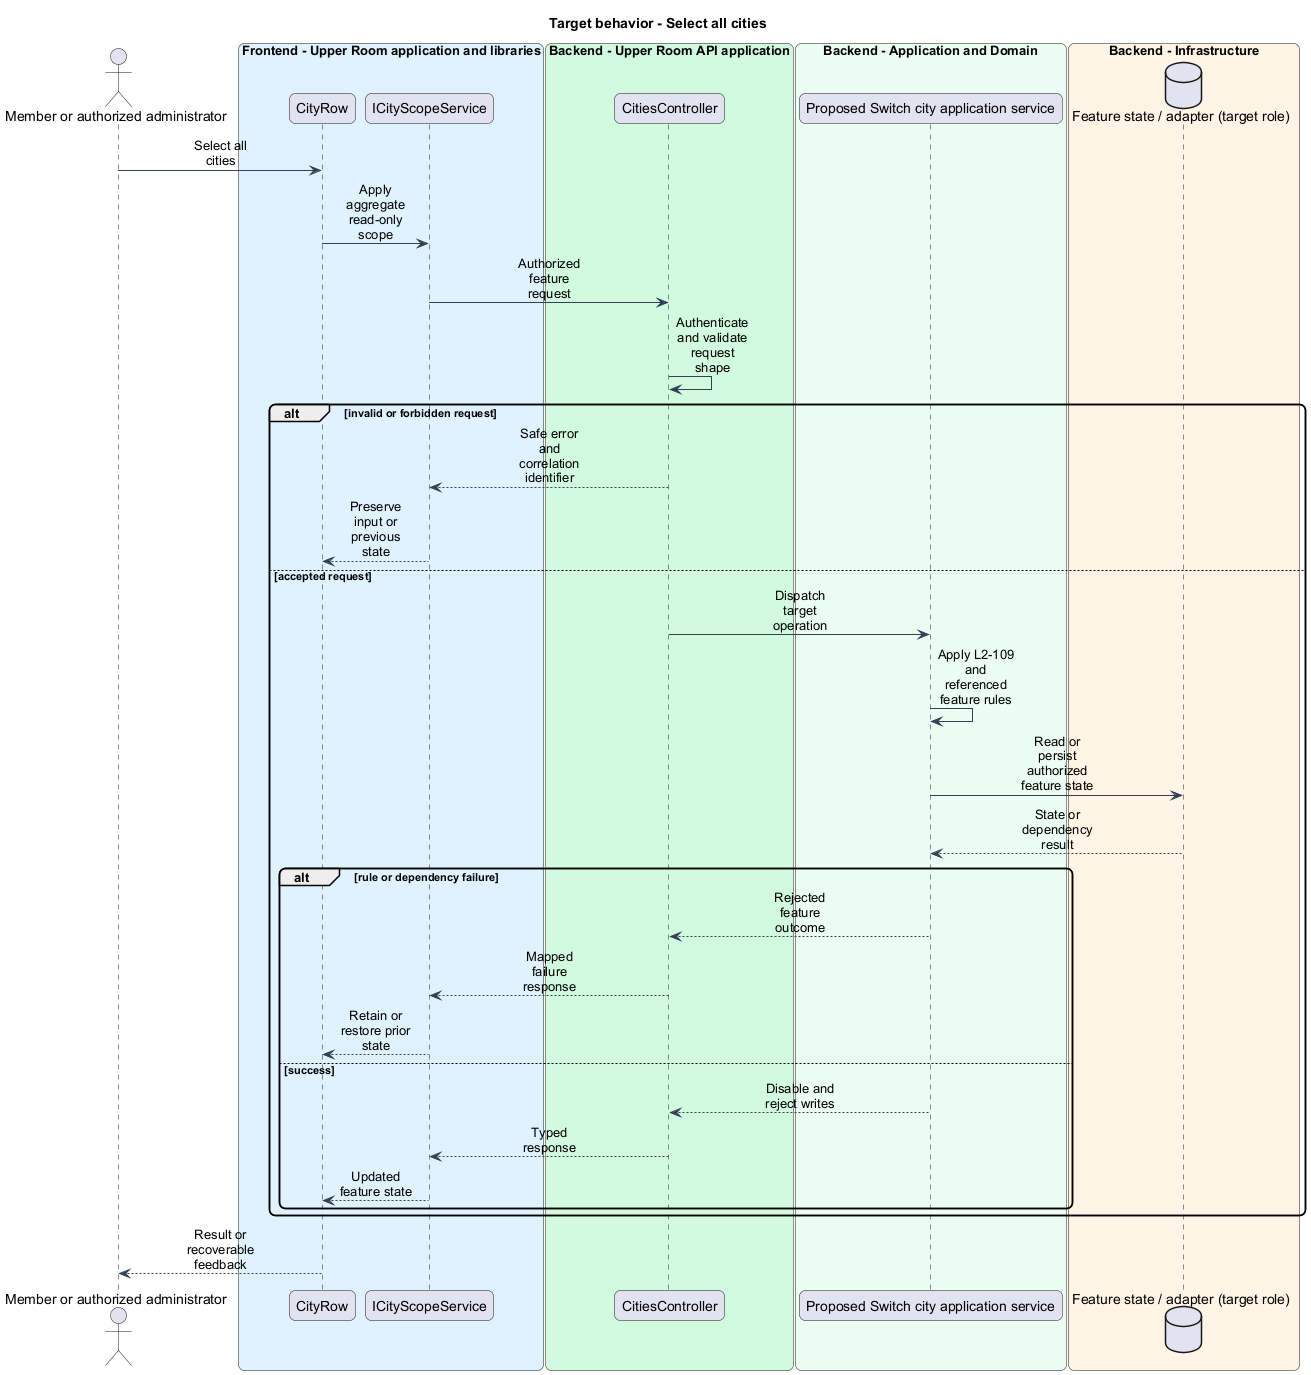

The diagram above was rendered by PlantUML. Its source (embedded in the PNG):
@startuml
skinparam backgroundColor #FFFFFF
skinparam shadowing false
skinparam roundcorner 12
skinparam defaultFontName Arial
skinparam ArrowColor #344054
skinparam sequenceMessageAlign center
skinparam maxMessageSize 80
skinparam class {
  BorderColor #344054
  FontColor #101828
  BackgroundColor #F9FAFB
}
title Target behavior - Select all cities
actor "Member or authorized administrator" as actor
box "Frontend - Upper Room application and libraries" #E0F2FE
participant "CityRow" as page
participant "ICityScopeService" as client
end box
box "Backend - Upper Room API application" #D1FADF
participant "CitiesController" as boundary
end box
box "Backend - Application and Domain" #ECFDF3
participant "Proposed Switch city application service" as logic
end box
box "Backend - Infrastructure" #FFF4E5
database "Feature state / adapter (target role)" as state
end box
actor -> page : Select all cities
page -> client : Apply aggregate read-only scope
client -> boundary : Authorized feature request
boundary -> boundary : Authenticate and validate request shape
alt invalid or forbidden request
boundary --> client : Safe error and correlation identifier
client --> page : Preserve input or previous state
else accepted request
boundary -> logic : Dispatch target operation
logic -> logic : Apply L2-109 and referenced feature rules
logic -> state : Read or persist authorized feature state
state --> logic : State or dependency result
alt rule or dependency failure
logic --> boundary : Rejected feature outcome
boundary --> client : Mapped failure response
client --> page : Retain or restore prior state
else success
logic --> boundary : Disable and reject writes
boundary --> client : Typed response
client --> page : Updated feature state
end
end
page --> actor : Result or recoverable feedback
@enduml